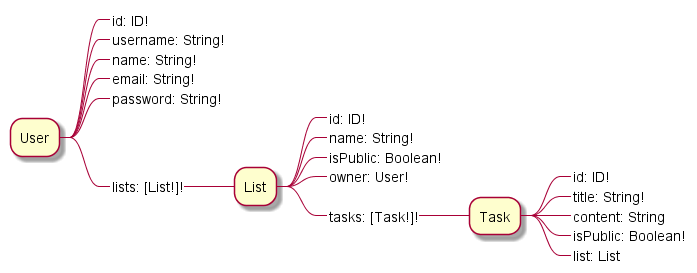

The diagram above was rendered by PlantUML. Its source (embedded in the PNG):
@startmindmap
* User
**_ id: ID!
**_ username: String!
**_ name: String!
**_ email: String!
**_ password: String!
**_ lists: [List!]!
*** List
****_ id: ID!
****_ name: String!
****_ isPublic: Boolean!
****_ owner: User!
****_ tasks: [Task!]!
***** Task
******_ id: ID!
******_ title: String!
******_ content: String
******_ isPublic: Boolean!
******_ list: List
@endmindmap